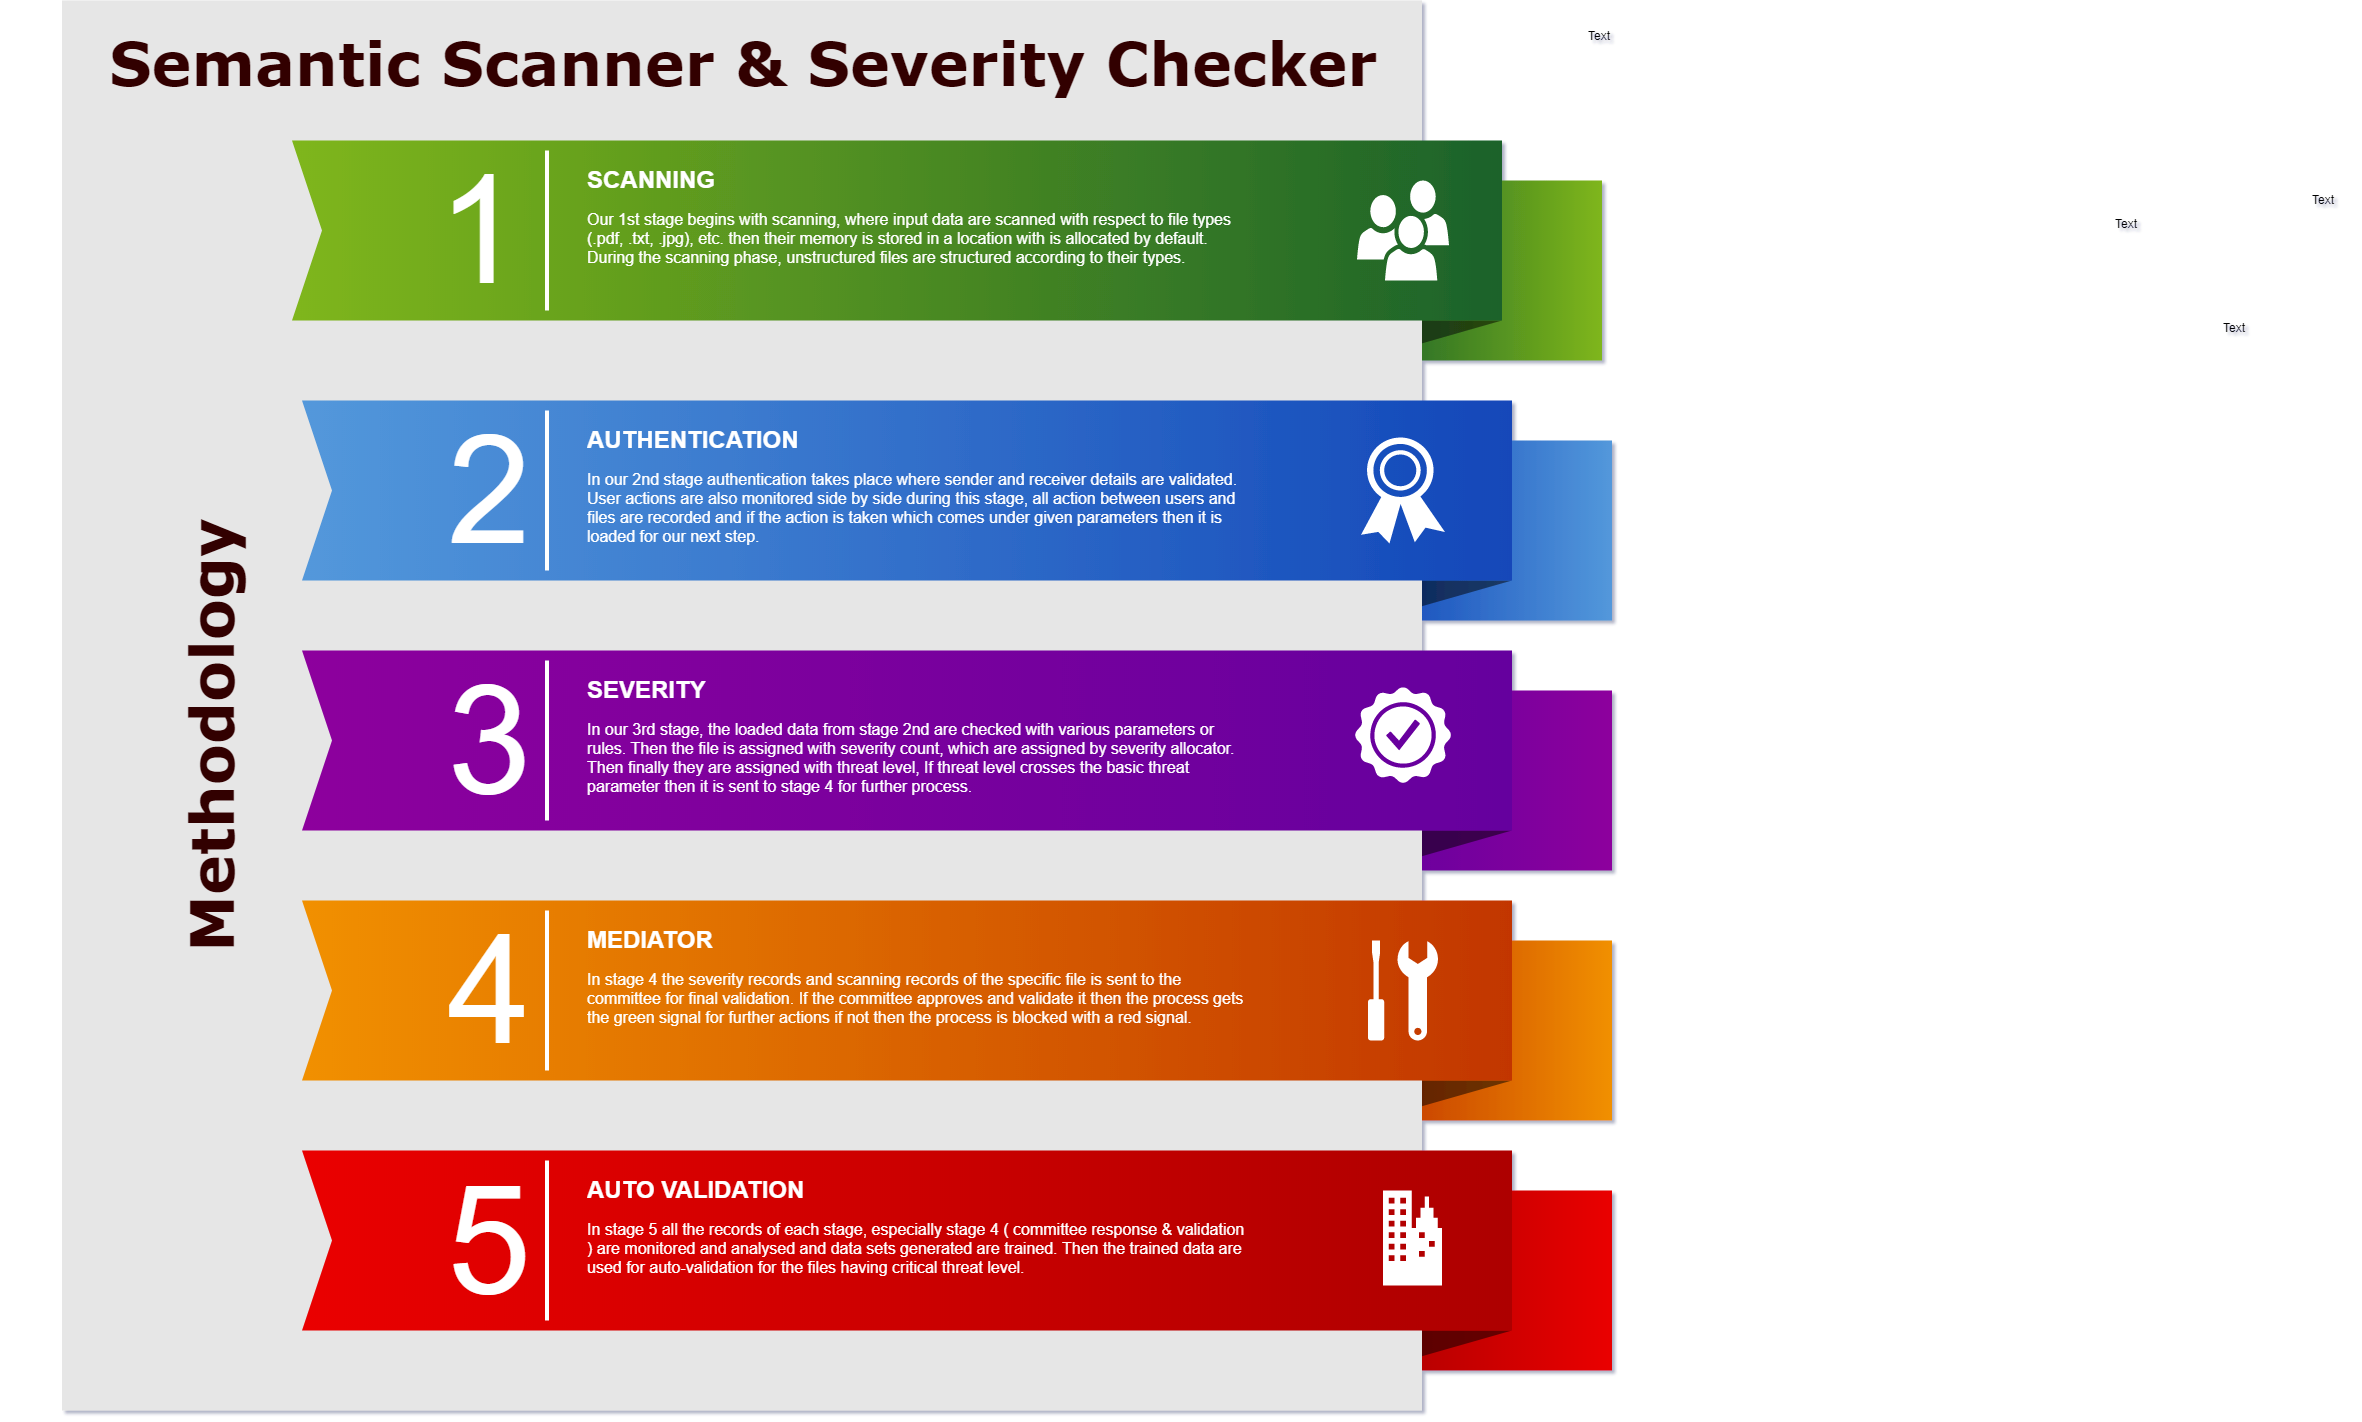

The diagram above was exported from draw.io. Its source (the exported page's mxGraphModel, read from the mxfile embedded in the PNG):
<mxGraphModel dx="2741.5" dy="512" grid="1" gridSize="10" guides="1" tooltips="1" connect="1" arrows="1" fold="1" page="1" pageScale="1.5" pageWidth="1169" pageHeight="827" background="#ffffff" math="0" shadow="1">
  <root>
    <mxCell id="0" style=";html=1;" />
    <mxCell id="1" style=";html=1;" parent="0" />
    <mxCell id="869962fe87da545-3" value="" style="whiteSpace=wrap;html=1;rounded=0;shadow=0;dashed=0;strokeWidth=1;fontFamily=Tahoma;fontSize=10;fontColor=#FFFFFF;strokeColor=none;fillColor=#7FB61A;gradientColor=#1B622A;gradientDirection=west;" parent="1" vertex="1">
      <mxGeometry x="1360" y="210" width="240" height="180" as="geometry" />
    </mxCell>
    <mxCell id="869962fe87da545-4" value="" style="verticalLabelPosition=bottom;verticalAlign=top;html=1;strokeWidth=1;shape=mxgraph.basic.orthogonal_triangle;rounded=0;shadow=0;dashed=0;fontFamily=Tahoma;fontSize=10;fontColor=#FFFFFF;flipV=1;fillColor=#000000;strokeColor=none;opacity=50;" parent="1" vertex="1">
      <mxGeometry x="1360" y="350" width="140" height="40" as="geometry" />
    </mxCell>
    <mxCell id="869962fe87da545-6" value="" style="whiteSpace=wrap;html=1;rounded=0;shadow=0;dashed=0;strokeWidth=1;fontFamily=Tahoma;fontSize=10;fontColor=#FFFFFF;strokeColor=none;fillColor=#5398DB;gradientColor=#1247B9;gradientDirection=west;" parent="1" vertex="1">
      <mxGeometry x="1370" y="470" width="240" height="180" as="geometry" />
    </mxCell>
    <mxCell id="869962fe87da545-7" value="" style="verticalLabelPosition=bottom;verticalAlign=top;html=1;strokeWidth=1;shape=mxgraph.basic.orthogonal_triangle;rounded=0;shadow=0;dashed=0;fontFamily=Tahoma;fontSize=10;fontColor=#FFFFFF;flipV=1;fillColor=#000000;strokeColor=none;opacity=50;" parent="1" vertex="1">
      <mxGeometry x="1370" y="610" width="140" height="40" as="geometry" />
    </mxCell>
    <mxCell id="869962fe87da545-9" value="" style="whiteSpace=wrap;html=1;rounded=0;shadow=0;dashed=0;strokeWidth=1;fontFamily=Tahoma;fontSize=10;fontColor=#FFFFFF;strokeColor=none;fillColor=#8D029D;gradientColor=#65009E;gradientDirection=west;" parent="1" vertex="1">
      <mxGeometry x="1370" y="720" width="240" height="180" as="geometry" />
    </mxCell>
    <mxCell id="869962fe87da545-10" value="" style="verticalLabelPosition=bottom;verticalAlign=top;html=1;strokeWidth=1;shape=mxgraph.basic.orthogonal_triangle;rounded=0;shadow=0;dashed=0;fontFamily=Tahoma;fontSize=10;fontColor=#FFFFFF;flipV=1;fillColor=#000000;strokeColor=none;opacity=50;" parent="1" vertex="1">
      <mxGeometry x="1370" y="860" width="140" height="40" as="geometry" />
    </mxCell>
    <mxCell id="869962fe87da545-12" value="" style="whiteSpace=wrap;html=1;rounded=0;shadow=0;dashed=0;strokeWidth=1;fontFamily=Tahoma;fontSize=10;fontColor=#FFFFFF;strokeColor=none;fillColor=#F19001;gradientColor=#C23603;gradientDirection=west;" parent="1" vertex="1">
      <mxGeometry x="1370" y="970" width="240" height="180" as="geometry" />
    </mxCell>
    <mxCell id="869962fe87da545-13" value="" style="verticalLabelPosition=bottom;verticalAlign=top;html=1;strokeWidth=1;shape=mxgraph.basic.orthogonal_triangle;rounded=0;shadow=0;dashed=0;fontFamily=Tahoma;fontSize=10;fontColor=#FFFFFF;flipV=1;fillColor=#000000;strokeColor=none;opacity=50;" parent="1" vertex="1">
      <mxGeometry x="1370" y="1110" width="140" height="40" as="geometry" />
    </mxCell>
    <mxCell id="869962fe87da545-15" value="" style="whiteSpace=wrap;html=1;rounded=0;shadow=0;dashed=0;strokeWidth=1;fontFamily=Tahoma;fontSize=10;fontColor=#FFFFFF;strokeColor=none;fillColor=#EA0001;gradientColor=#AD0002;gradientDirection=west;" parent="1" vertex="1">
      <mxGeometry x="1370" y="1220" width="240" height="180" as="geometry" />
    </mxCell>
    <mxCell id="869962fe87da545-16" value="" style="verticalLabelPosition=bottom;verticalAlign=top;html=1;strokeWidth=1;shape=mxgraph.basic.orthogonal_triangle;rounded=0;shadow=0;dashed=0;fontFamily=Tahoma;fontSize=10;fontColor=#FFFFFF;flipV=1;fillColor=#000000;strokeColor=none;opacity=50;" parent="1" vertex="1">
      <mxGeometry x="1370" y="1360" width="140" height="40" as="geometry" />
    </mxCell>
    <mxCell id="869962fe87da545-5" value="&lt;b&gt;&lt;font style=&quot;font-size: 60px&quot; color=&quot;#330000&quot;&gt;Semantic Scanner &amp;amp; Severity Checker&lt;/font&gt;&lt;/b&gt;" style="whiteSpace=wrap;html=1;rounded=0;shadow=0;dashed=0;strokeWidth=1;fillColor=#E6E6E6;fontFamily=Verdana;fontSize=70;fontColor=#000000;strokeColor=none;verticalAlign=top;spacingTop=10;" parent="1" vertex="1">
      <mxGeometry x="60" y="30" width="1360" height="1410" as="geometry" />
    </mxCell>
    <mxCell id="869962fe87da545-2" value="" style="html=1;shadow=0;dashed=0;align=center;verticalAlign=middle;shape=mxgraph.arrows2.arrow;dy=0;dx=0;notch=30;rounded=0;strokeColor=none;strokeWidth=1;fillColor=#7FB61A;fontFamily=Tahoma;fontSize=10;fontColor=#FFFFFF;gradientColor=#1B622A;gradientDirection=east;" parent="1" vertex="1">
      <mxGeometry x="290" y="170" width="1210" height="180" as="geometry" />
    </mxCell>
    <mxCell id="869962fe87da545-8" value="" style="html=1;shadow=0;dashed=0;align=center;verticalAlign=middle;shape=mxgraph.arrows2.arrow;dy=0;dx=0;notch=30;rounded=0;strokeColor=none;strokeWidth=1;fillColor=#5398DB;fontFamily=Tahoma;fontSize=10;fontColor=#FFFFFF;gradientColor=#1247B9;gradientDirection=east;" parent="1" vertex="1">
      <mxGeometry x="300" y="430" width="1210" height="180" as="geometry" />
    </mxCell>
    <mxCell id="869962fe87da545-11" value="" style="html=1;shadow=0;dashed=0;align=center;verticalAlign=middle;shape=mxgraph.arrows2.arrow;dy=0;dx=0;notch=30;rounded=0;strokeColor=none;strokeWidth=1;fillColor=#8D029D;fontFamily=Tahoma;fontSize=10;fontColor=#FFFFFF;gradientColor=#65009E;gradientDirection=east;" parent="1" vertex="1">
      <mxGeometry x="300" y="680" width="1210" height="180" as="geometry" />
    </mxCell>
    <mxCell id="869962fe87da545-14" value="" style="html=1;shadow=0;dashed=0;align=center;verticalAlign=middle;shape=mxgraph.arrows2.arrow;dy=0;dx=0;notch=30;rounded=0;strokeColor=none;strokeWidth=1;fillColor=#F19001;fontFamily=Tahoma;fontSize=10;fontColor=#FFFFFF;gradientColor=#C23603;gradientDirection=east;" parent="1" vertex="1">
      <mxGeometry x="300" y="930" width="1210" height="180" as="geometry" />
    </mxCell>
    <mxCell id="869962fe87da545-17" value="" style="html=1;shadow=0;dashed=0;align=center;verticalAlign=middle;shape=mxgraph.arrows2.arrow;dy=0;dx=0;notch=30;rounded=0;strokeColor=none;strokeWidth=1;fillColor=#EA0001;fontFamily=Tahoma;fontSize=10;fontColor=#FFFFFF;gradientColor=#AD0002;gradientDirection=east;" parent="1" vertex="1">
      <mxGeometry x="300" y="1180" width="1210" height="180" as="geometry" />
    </mxCell>
    <mxCell id="869962fe87da545-18" value="&lt;h1&gt;&lt;b&gt;&lt;font style=&quot;font-size: 60px&quot; color=&quot;#330000&quot;&gt;Methodology&lt;/font&gt;&lt;/b&gt;&lt;/h1&gt;" style="text;html=1;strokeColor=none;fillColor=none;align=center;verticalAlign=middle;whiteSpace=wrap;rounded=0;shadow=0;dashed=0;fontFamily=Verdana;fontSize=70;fontColor=#000000;horizontal=0;" parent="1" vertex="1">
      <mxGeometry x="110" y="170" width="130" height="1190" as="geometry" />
    </mxCell>
    <mxCell id="869962fe87da545-19" value="1" style="text;html=1;strokeColor=none;fillColor=none;align=right;verticalAlign=middle;whiteSpace=wrap;rounded=0;shadow=0;dashed=0;fontFamily=Helvetica;fontSize=150;fontColor=#FFFFFF;" parent="1" vertex="1">
      <mxGeometry x="320" y="170" width="200" height="180" as="geometry" />
    </mxCell>
    <mxCell id="869962fe87da545-20" value="2" style="text;html=1;strokeColor=none;fillColor=none;align=right;verticalAlign=middle;whiteSpace=wrap;rounded=0;shadow=0;dashed=0;fontFamily=Helvetica;fontSize=150;fontColor=#FFFFFF;" parent="1" vertex="1">
      <mxGeometry x="330" y="430" width="200" height="180" as="geometry" />
    </mxCell>
    <mxCell id="869962fe87da545-21" value="3" style="text;html=1;strokeColor=none;fillColor=none;align=right;verticalAlign=middle;whiteSpace=wrap;rounded=0;shadow=0;dashed=0;fontFamily=Helvetica;fontSize=150;fontColor=#FFFFFF;" parent="1" vertex="1">
      <mxGeometry x="330" y="680" width="200" height="180" as="geometry" />
    </mxCell>
    <mxCell id="869962fe87da545-22" value="4" style="text;html=1;strokeColor=none;fillColor=none;align=right;verticalAlign=middle;whiteSpace=wrap;rounded=0;shadow=0;dashed=0;fontFamily=Helvetica;fontSize=150;fontColor=#FFFFFF;" parent="1" vertex="1">
      <mxGeometry x="330" y="930" width="200" height="180" as="geometry" />
    </mxCell>
    <mxCell id="869962fe87da545-23" value="5" style="text;html=1;strokeColor=none;fillColor=none;align=right;verticalAlign=middle;whiteSpace=wrap;rounded=0;shadow=0;dashed=0;fontFamily=Helvetica;fontSize=150;fontColor=#FFFFFF;" parent="1" vertex="1">
      <mxGeometry x="330" y="1180" width="200" height="180" as="geometry" />
    </mxCell>
    <mxCell id="869962fe87da545-24" value="" style="line;strokeWidth=4;direction=south;html=1;rounded=0;shadow=0;dashed=0;fillColor=none;gradientColor=#AD0002;fontFamily=Helvetica;fontSize=150;fontColor=#FFFFFF;align=right;strokeColor=#FFFFFF;" parent="1" vertex="1">
      <mxGeometry x="540" y="180" width="10" height="160" as="geometry" />
    </mxCell>
    <mxCell id="869962fe87da545-25" value="" style="line;strokeWidth=4;direction=south;html=1;rounded=0;shadow=0;dashed=0;fillColor=none;gradientColor=#AD0002;fontFamily=Helvetica;fontSize=150;fontColor=#FFFFFF;align=right;strokeColor=#FFFFFF;" parent="1" vertex="1">
      <mxGeometry x="540" y="440" width="10" height="160" as="geometry" />
    </mxCell>
    <mxCell id="869962fe87da545-26" value="" style="line;strokeWidth=4;direction=south;html=1;rounded=0;shadow=0;dashed=0;fillColor=none;gradientColor=#AD0002;fontFamily=Helvetica;fontSize=150;fontColor=#FFFFFF;align=right;strokeColor=#FFFFFF;" parent="1" vertex="1">
      <mxGeometry x="540" y="690" width="10" height="160" as="geometry" />
    </mxCell>
    <mxCell id="869962fe87da545-27" value="" style="line;strokeWidth=4;direction=south;html=1;rounded=0;shadow=0;dashed=0;fillColor=none;gradientColor=#AD0002;fontFamily=Helvetica;fontSize=150;fontColor=#FFFFFF;align=right;strokeColor=#FFFFFF;" parent="1" vertex="1">
      <mxGeometry x="540" y="940" width="10" height="160" as="geometry" />
    </mxCell>
    <mxCell id="869962fe87da545-28" value="" style="line;strokeWidth=4;direction=south;html=1;rounded=0;shadow=0;dashed=0;fillColor=none;gradientColor=#AD0002;fontFamily=Helvetica;fontSize=150;fontColor=#FFFFFF;align=right;strokeColor=#FFFFFF;" parent="1" vertex="1">
      <mxGeometry x="540" y="1190" width="10" height="160" as="geometry" />
    </mxCell>
    <mxCell id="869962fe87da545-29" value="&lt;h1&gt;SCANNING&lt;/h1&gt;&lt;div&gt;&lt;font style=&quot;font-size: 16px&quot;&gt;Our 1st stage begins with scanning, where input data are scanned with respect to file types (.pdf, .txt, .jpg), etc. then their memory is stored in a location with is allocated by default. During the scanning phase, unstructured files are structured according to their types.&lt;/font&gt;&lt;span style=&quot;font-size: 13px&quot;&gt;&amp;nbsp;&lt;/span&gt;&lt;/div&gt;" style="text;html=1;strokeColor=none;fillColor=none;spacing=5;spacingTop=-20;whiteSpace=wrap;overflow=hidden;rounded=0;shadow=0;dashed=0;fontFamily=Helvetica;fontSize=12;fontColor=#FFFFFF;align=left;" parent="1" vertex="1">
      <mxGeometry x="580" y="190" width="670" height="140" as="geometry" />
    </mxCell>
    <mxCell id="869962fe87da545-30" value="&lt;h1&gt;AUTHENTICATION&lt;/h1&gt;&lt;div&gt;&lt;font style=&quot;font-size: 16px&quot;&gt;In our 2nd stage authentication takes place where sender and receiver details are validated. User actions are also monitored side by side during this stage, all action between users and files are recorded and if the action is taken which comes under given parameters then it is loaded for our next step.&lt;/font&gt;&lt;/div&gt;" style="text;html=1;strokeColor=none;fillColor=none;spacing=5;spacingTop=-20;whiteSpace=wrap;overflow=hidden;rounded=0;shadow=0;dashed=0;fontFamily=Helvetica;fontSize=12;fontColor=#FFFFFF;align=left;" parent="1" vertex="1">
      <mxGeometry x="580" y="450" width="670" height="140" as="geometry" />
    </mxCell>
    <mxCell id="869962fe87da545-31" value="&lt;h1&gt;SEVERITY&lt;/h1&gt;&lt;p&gt;&lt;span&gt;&lt;font style=&quot;font-size: 16px&quot;&gt;In our 3rd stage, the loaded data from stage 2nd are checked with various parameters or rules. Then the file is assigned with severity count, which are assigned by severity allocator. Then finally they are assigned with threat level, If threat level crosses the basic threat parameter then it is sent to stage 4 for further process.&amp;nbsp; &amp;nbsp;&lt;/font&gt;&lt;/span&gt;&lt;/p&gt;" style="text;html=1;strokeColor=none;fillColor=none;spacing=5;spacingTop=-20;whiteSpace=wrap;overflow=hidden;rounded=0;shadow=0;dashed=0;fontFamily=Helvetica;fontSize=12;fontColor=#FFFFFF;align=left;" parent="1" vertex="1">
      <mxGeometry x="580" y="700" width="670" height="140" as="geometry" />
    </mxCell>
    <mxCell id="869962fe87da545-32" value="&lt;h1&gt;MEDIATOR&lt;/h1&gt;&lt;p style=&quot;font-size: 16px&quot;&gt;In stage 4 the severity records and scanning records of the specific file is sent to the committee for final validation. If the committee approves and validate it then the process gets the green signal for further actions if not then the process is blocked with a red signal.&amp;nbsp;&lt;span&gt;&amp;nbsp;&lt;/span&gt;&lt;/p&gt;" style="text;html=1;strokeColor=none;fillColor=none;spacing=5;spacingTop=-20;whiteSpace=wrap;overflow=hidden;rounded=0;shadow=0;dashed=0;fontFamily=Helvetica;fontSize=12;fontColor=#FFFFFF;align=left;" parent="1" vertex="1">
      <mxGeometry x="580" y="950" width="670" height="140" as="geometry" />
    </mxCell>
    <mxCell id="869962fe87da545-33" value="&lt;h1&gt;AUTO VALIDATION&lt;/h1&gt;&lt;p&gt;&lt;font style=&quot;font-size: 16px&quot;&gt;In stage 5 all the records of each stage, especially stage 4 ( committee response &amp;amp; validation ) are monitored and analysed and data sets generated are trained. Then the trained data are used for auto-validation for the files having critical threat level.&amp;nbsp;&lt;/font&gt;&lt;/p&gt;" style="text;html=1;strokeColor=none;fillColor=none;spacing=5;spacingTop=-20;whiteSpace=wrap;overflow=hidden;rounded=0;shadow=0;dashed=0;fontFamily=Helvetica;fontSize=12;fontColor=#FFFFFF;align=left;" parent="1" vertex="1">
      <mxGeometry x="580" y="1200" width="670" height="140" as="geometry" />
    </mxCell>
    <mxCell id="869962fe87da545-34" value="" style="shadow=0;dashed=0;html=1;strokeColor=none;fillColor=#FFFFFF;labelPosition=center;verticalLabelPosition=bottom;verticalAlign=top;shape=mxgraph.office.users.users;rounded=0;fontFamily=Helvetica;fontSize=12;fontColor=#FFFFFF;align=left;" parent="1" vertex="1">
      <mxGeometry x="1354.9999999999995" y="210" width="92" height="100" as="geometry" />
    </mxCell>
    <mxCell id="869962fe87da545-35" value="" style="shadow=0;dashed=0;html=1;strokeColor=none;fillColor=#FFFFFF;labelPosition=center;verticalLabelPosition=bottom;verticalAlign=top;shape=mxgraph.office.security.token;rounded=0;fontFamily=Helvetica;fontSize=12;fontColor=#FFFFFF;align=left;" parent="1" vertex="1">
      <mxGeometry x="1358.9999999999993" y="467" width="84" height="106" as="geometry" />
    </mxCell>
    <mxCell id="869962fe87da545-36" value="" style="shadow=0;dashed=0;html=1;strokeColor=none;fillColor=#FFFFFF;labelPosition=center;verticalLabelPosition=bottom;verticalAlign=top;shape=mxgraph.office.concepts.best_practices;rounded=0;fontFamily=Helvetica;fontSize=12;fontColor=#FFFFFF;align=left;" parent="1" vertex="1">
      <mxGeometry x="1352.5" y="716" width="97" height="97" as="geometry" />
    </mxCell>
    <mxCell id="869962fe87da545-37" value="" style="shadow=0;dashed=0;html=1;strokeColor=none;fillColor=#FFFFFF;labelPosition=center;verticalLabelPosition=bottom;verticalAlign=top;shape=mxgraph.office.concepts.maintenance;rounded=0;fontFamily=Helvetica;fontSize=12;fontColor=#FFFFFF;align=left;" parent="1" vertex="1">
      <mxGeometry x="1366" y="970" width="70" height="100" as="geometry" />
    </mxCell>
    <mxCell id="869962fe87da545-38" value="" style="shadow=0;dashed=0;html=1;strokeColor=none;fillColor=#FFFFFF;labelPosition=center;verticalLabelPosition=bottom;verticalAlign=top;shape=mxgraph.office.concepts.on_premises;rounded=0;fontFamily=Helvetica;fontSize=12;fontColor=#FFFFFF;align=left;" parent="1" vertex="1">
      <mxGeometry x="1381" y="1220" width="59" height="95" as="geometry" />
    </mxCell>
    <mxCell id="Z6bsHDAhqFjWoOP8kriN-1" value="Text" style="text;html=1;resizable=0;points=[];autosize=1;align=left;verticalAlign=top;spacingTop=-4;" vertex="1" parent="1">
      <mxGeometry x="1584" y="56" width="40" height="20" as="geometry" />
    </mxCell>
    <mxCell id="Z6bsHDAhqFjWoOP8kriN-2" value="Text" style="text;html=1;resizable=0;points=[];autosize=1;align=left;verticalAlign=top;spacingTop=-4;" vertex="1" parent="1">
      <mxGeometry x="2308" y="220" width="40" height="20" as="geometry" />
    </mxCell>
    <mxCell id="Z6bsHDAhqFjWoOP8kriN-3" value="Text" style="text;html=1;resizable=0;points=[];autosize=1;align=left;verticalAlign=top;spacingTop=-4;" vertex="1" parent="1">
      <mxGeometry x="2112" y="244" width="40" height="20" as="geometry" />
    </mxCell>
    <mxCell id="Z6bsHDAhqFjWoOP8kriN-4" value="Text" style="text;html=1;resizable=0;points=[];autosize=1;align=left;verticalAlign=top;spacingTop=-4;" vertex="1" parent="1">
      <mxGeometry x="2220" y="348" width="40" height="20" as="geometry" />
    </mxCell>
  </root>
</mxGraphModel>